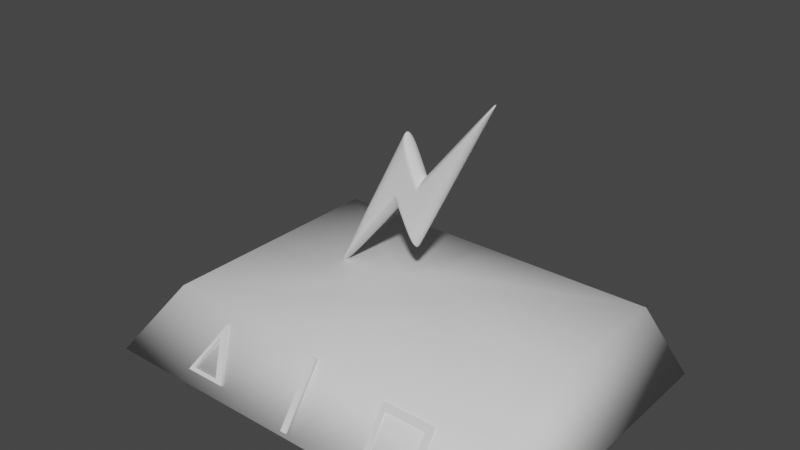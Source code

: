 # Source: thunderBolt.blend  (saved by Blender 2.81.16; exported with 4.5.12 LTS)
import bpy
from mathutils import Matrix  # noqa: F401  (used for matrix-valued properties, if any)

bpy.ops.wm.read_factory_settings(use_empty=True)
scene = bpy.context.scene
scene.name = 'Scene'

# ---- collections
col_collection = bpy.data.collections.new('Collection'); scene.collection.children.link(col_collection)

# ---- world
world_world = bpy.data.worlds.new('World'); scene.world = world_world
world_world.use_nodes = True; world_world.node_tree.nodes.clear()
_N = world_world.node_tree.nodes; _L = world_world.node_tree.links
n0 = _N.new('ShaderNodeOutputWorld'); n0.name = 'World Output'; n0.location = (300, 300)
n1 = _N.new('ShaderNodeBackground'); n1.name = 'Background'; n1.location = (10, 300)
n1.inputs[0].default_value = (0.05088, 0.05088, 0.05088, 1.0)
_L.new(n1.outputs[0], n0.inputs[0])
n0.is_active_output = True
world_world.color = (0.05088, 0.05088, 0.05088)
world_world.use_sun_shadow = False
world_world.sun_shadow_jitter_overblur = 0.0

# ---- meshes
me_plane = bpy.data.meshes.new('Plane')
me_plane.from_pydata([(-1.43, -0.795, -1.577), (-0.6194, -0.795, -1.577), (-1.43, -0.1208, -2.026), (-0.6194, -0.1208, -2.026), (-1.365, -0.2047, -1.971), (-1.365, -0.7399, -1.614), (-0.7215, -0.7399, -1.614), (-0.7215, -0.2047, -1.971), (-1.365, -0.1847, -1.942), (-1.365, -0.7199, -1.585), (-0.7215, -0.7199, -1.585), (-0.7215, -0.1847, -1.942), (-1.43, -0.1009, -1.998), (-1.43, -0.7751, -1.548), (-0.6194, -0.7751, -1.548), (-0.6194, -0.1009, -1.998), (-4.24, -0.1299, -2.02), (-4.589, -0.7908, -1.578), (-3.942, -0.791, -1.578), (-4.502, -0.7435, -1.61), (-4.077, -0.7436, -1.61), (-4.272, -0.3098, -1.9), (-4.502, -0.7236, -1.581), (-4.077, -0.7237, -1.582), (-4.272, -0.2899, -1.872), (-4.589, -0.771, -1.549), (-3.942, -0.7711, -1.55), (-4.24, -0.11, -1.992)], [], [(5, 0, 2, 4), (6, 1, 0, 5), (7, 3, 1, 6), (4, 2, 3, 7), (9, 8, 12, 13), (10, 9, 13, 14), (11, 10, 14, 15), (8, 11, 15, 12), (4, 7, 11, 8), (6, 5, 9, 10), (1, 3, 15, 14), (2, 0, 13, 12), (7, 6, 10, 11), (5, 4, 8, 9), (3, 2, 12, 15), (0, 1, 14, 13), (19, 20, 18, 17), (21, 19, 17, 16), (20, 21, 16, 18), (22, 25, 26, 23), (24, 27, 25, 22), (23, 26, 27, 24), (17, 25, 27, 16), (20, 23, 24, 21), (19, 22, 23, 20), (16, 27, 26, 18), (18, 26, 25, 17), (21, 24, 22, 19)])
_uv = me_plane.uv_layers.new(name='UVMap')
_uv.uv.foreach_set('vector', [0.1031, 0.1031, 0.0, 0.0, 0.0, 1.0, 0.1031, 0.8969, 0.8969, 0.1031, 1.0, 0.0, 0.0, 0.0, 0.1031, 0.1031, 0.8969, 0.8969, 1.0, 1.0, 1.0, 0.0, 0.8969, 0.1031, 0.1031, 0.8969, 0.0, 1.0, 1.0, 1.0, 0.8969, 0.8969, 0.1031, 0.1031, 0.1031, 0.8969, 0.0, 1.0, 0.0, 0.0, 0.8969, 0.1031, 0.1031, 0.1031, 0.0, 0.0, 1.0, 0.0, 0.8969, 0.8969, 0.8969, 0.1031, 1.0, 0.0, 1.0, 1.0, 0.1031, 0.8969, 0.8969, 0.8969, 1.0, 1.0, 0.0, 1.0, 0.1031, 0.8969, 0.8969, 0.8969, 0.8969, 0.8969, 0.1031, 0.8969, 0.8969, 0.1031, 0.1031, 0.1031, 0.1031, 0.1031, 0.8969, 0.1031, 1.0, 0.0, 1.0, 1.0, 1.0, 1.0, 1.0, 0.0, 0.0, 1.0, 0.0, 0.0, 0.0, 0.0, 0.0, 1.0, 0.8969, 0.8969, 0.8969, 0.1031, 0.8969, 0.1031, 0.8969, 0.8969, 0.1031, 0.1031, 0.1031, 0.8969, 0.1031, 0.8969, 0.1031, 0.1031, 1.0, 1.0, 0.0, 1.0, 0.0, 1.0, 1.0, 1.0, 0.0, 0.0, 1.0, 0.0, 1.0, 0.0, 0.0, 0.0, 0.0, 0.0, 0.0, 0.0, 0.0, 0.0, 0.0, 0.0, 0.0, 0.0, 0.0, 0.0, 0.0, 0.0, 0.0, 0.0, 0.0, 0.0, 0.0, 0.0, 0.0, 0.0, 0.0, 0.0, 0.0, 0.0, 0.0, 0.0, 0.0, 0.0, 0.0, 0.0, 0.0, 0.0, 0.0, 0.0, 0.0, 0.0, 0.0, 0.0, 0.0, 0.0, 0.0, 0.0, 0.0, 0.0, 0.0, 0.0, 0.0, 0.0, 0.0, 0.0, 0.0, 0.0, 0.0, 0.0, 0.0, 0.0, 0.0, 0.0, 0.0, 0.0, 0.0, 0.0, 0.0, 0.0, 0.0, 0.0, 0.0, 0.0, 0.0, 0.0, 0.0, 0.0, 0.0, 0.0, 0.0, 0.0, 0.0, 0.0, 0.0, 0.0, 0.0, 0.0, 0.0, 0.0, 0.0, 0.0, 0.0, 0.0, 0.0, 0.0, 0.0, 0.0, 0.0, 0.0])
me_plane.use_remesh_preserve_volume = False
me_plane.use_remesh_preserve_attributes = False
me_plane.use_mirror_vertex_groups = False
me_plane.update()
me_plane_002 = bpy.data.meshes.new('Plane.002')
me_plane_002.from_pydata([(0.1617, -0.8723, -1.523), (0.1617, -0.009328, -2.104), (0.06667, 0.01063, -2.075), (0.06667, -0.8524, -1.494), (0.06667, -0.009328, -2.104), (0.06667, -0.8723, -1.523), (0.1617, -0.8524, -1.494), (0.1617, 0.01063, -2.075)], [], [(0, 5, 4, 1), (5, 3, 2, 4), (0, 1, 7, 6), (1, 4, 2, 7), (6, 3, 5, 0), (7, 2, 3, 6)])
_uv = me_plane_002.uv_layers.new(name='UVMap')
_uv.uv.foreach_set('vector', [1.0, 0.0, 1.0, 0.0, 1.0, 1.0, 1.0, 1.0, 1.0, 0.0, 1.0, 0.0, 1.0, 1.0, 1.0, 1.0, 1.0, 0.0, 1.0, 1.0, 1.0, 1.0, 1.0, 0.0, 1.0, 1.0, 1.0, 1.0, 1.0, 1.0, 1.0, 1.0, 1.0, 0.0, 1.0, 0.0, 1.0, 0.0, 1.0, 0.0, 1.0, 1.0, 1.0, 1.0, 1.0, 0.0, 1.0, 0.0])
me_plane_002.use_remesh_preserve_volume = False
me_plane_002.use_remesh_preserve_attributes = False
me_plane_002.use_mirror_vertex_groups = False
me_plane_002.update()
me_cylinder_000 = bpy.data.meshes.new('Cylinder.000')
me_cylinder_000.from_pydata([(2.698, 1.715, -0.01148), (-2.709, 1.715, -0.01152), (-2.698, -1.988, -0.01154), (2.709, -1.988, -0.0115), (0.005683, -1.988, -0.01152), (-0.005703, 1.715, -0.0115), (-2.704, -0.361, -0.01153), (2.704, -0.361, -0.01149), (3.286, 1.959, -0.9878), (-3.3, 1.959, -0.9878), (-3.286, -2.684, -0.9878), (3.3, -2.684, -0.9878), (0.006917, -2.684, -0.9878), (-0.006951, 1.959, -0.9878), (-3.293, -0.3652, -0.9878), (3.294, -0.3652, -0.9878), (0.1811, -0.00771, 0.06719), (0.1672, 0.06345, 0.06719), (-0.0007464, 0.175, 0.06719), (-0.1674, 0.06329, 0.06719), (0.1674, -0.07529, 0.06719), (0.001095, -0.1874, 0.06718), (0.5072, -0.01001, 0.06617), (-0.002605, 0.5003, 0.06618), (0.4698, -0.1981, 0.06617), (-0.5071, -0.01001, 0.06617), (0.002589, -0.514, 0.06617), (0.4684, 0.1876, 0.06618), (-0.4687, 0.1869, 0.06617), (-0.4694, -0.1988, 0.06617), (0.0001406, -0.3652, -0.9878), (-0.1676, -0.07539, 0.06719), (-0.1813, -0.006004, 0.06719), (-0.0001139, -0.006857, 0.06719)], [], [(27, 22, 7, 0), (28, 23, 5, 1), (23, 27, 0, 5), (22, 24, 3, 7), (29, 25, 6, 2), (24, 26, 4, 3), (26, 29, 2, 4), (25, 28, 1, 6), (0, 7, 15, 8), (5, 0, 8, 13), (1, 5, 13, 9), (7, 3, 11, 15), (2, 6, 14, 10), (4, 2, 10, 12), (3, 4, 12, 11), (6, 1, 9, 14), (20, 21, 26, 24), (16, 20, 24, 22), (18, 17, 27, 23), (19, 18, 23, 28), (15, 11, 12, 30), (12, 10, 14, 30), (14, 9, 13, 30), (8, 15, 30, 13), (27, 17, 16, 22), (19, 32, 33, 18), (31, 21, 33, 32), (21, 31, 29, 26), (29, 31, 32, 25), (19, 28, 25, 32), (21, 20, 16, 33), (18, 33, 16, 17)])
me_cylinder_000.polygons.foreach_set('use_smooth', [True] * 32)
_uv = me_cylinder_000.uv_layers.new(name='UVMap')
_uv.uv.foreach_set('vector', [1.0, 0.5, 1.0, 0.7557, 1.0, 0.7557, 1.0, 0.5, 0.9167, 0.5, 0.9583, 0.5, 0.9583, 0.5, 0.9167, 0.5, 0.9583, 0.5, 1.0, 0.5, 1.0, 0.5, 0.9583, 0.5, 1.0, 0.7557, 1.0, 1.0, 1.0, 1.0, 1.0, 0.7557, 0.9167, 1.0, 0.9167, 0.7557, 0.9167, 0.7557, 0.9167, 1.0, 1.0, 1.0, 0.9583, 1.0, 0.9583, 1.0, 1.0, 1.0, 0.9583, 1.0, 0.9167, 1.0, 0.9167, 1.0, 0.9583, 1.0, 0.9167, 0.7557, 0.9167, 0.5, 0.9167, 0.5, 0.9167, 0.7557, 1.0, 0.5, 1.0, 0.7557, 1.0, 0.7557, 1.0, 0.5, 0.9583, 0.5, 1.0, 0.5, 1.0, 0.5, 0.9583, 0.5, 0.9167, 0.5, 0.9583, 0.5, 0.9583, 0.5, 0.9167, 0.5, 1.0, 0.7557, 1.0, 1.0, 1.0, 1.0, 1.0, 0.7557, 0.9167, 1.0, 0.9167, 0.7557, 0.9167, 0.7557, 0.9167, 1.0, 0.9583, 1.0, 0.9167, 1.0, 0.9167, 1.0, 0.9583, 1.0, 1.0, 1.0, 0.9583, 1.0, 0.9583, 1.0, 1.0, 1.0, 0.9167, 0.7557, 0.9167, 0.5, 0.9167, 0.5, 0.9167, 0.7557, 1.0, 1.0, 0.9583, 1.0, 0.9583, 1.0, 1.0, 1.0, 1.0, 0.7557, 1.0, 1.0, 1.0, 1.0, 1.0, 0.7557, 0.9583, 0.5, 1.0, 0.5, 1.0, 0.5, 0.9583, 0.5, 0.9167, 0.5, 0.9583, 0.5, 0.9583, 0.5, 0.9167, 0.5, 1.0, 0.7557, 1.0, 1.0, 0.9583, 1.0, 0.0, 0.0, 0.9583, 1.0, 0.9167, 1.0, 0.9167, 0.7557, 0.0, 0.0, 0.9167, 0.7557, 0.9167, 0.5, 0.9583, 0.5, 0.0, 0.0, 1.0, 0.5, 1.0, 0.7557, 0.0, 0.0, 0.9583, 0.5, 1.0, 0.5, 1.0, 0.5, 1.0, 0.7557, 1.0, 0.7557, 0.9167, 0.5, 0.0, 0.0, 0.0, 0.0, 0.9583, 0.5, 0.0, 0.0, 0.9583, 1.0, 0.0, 0.0, 0.0, 0.0, 0.9583, 1.0, 0.0, 0.0, 0.9167, 1.0, 0.9583, 1.0, 0.9167, 1.0, 0.0, 0.0, 0.0, 0.0, 0.9167, 0.7557, 0.9167, 0.5, 0.9167, 0.5, 0.9167, 0.7557, 0.0, 0.0, 0.9583, 1.0, 1.0, 1.0, 1.0, 0.7557, 0.0, 0.0, 0.9583, 0.5, 0.0, 0.0, 1.0, 0.7557, 1.0, 0.5])
me_cylinder_000.use_remesh_fix_poles = True
me_cylinder_000.use_remesh_preserve_attributes = False
me_cylinder_000.use_mirror_vertex_groups = False
me_cylinder_000.update()
me_cube_001 = bpy.data.meshes.new('Cube.001')
me_cube_001.from_pydata([(-1.29, -0.124, -2.282), (-0.1563, -0.1483, -0.1775), (-0.01404, -0.142, -1.626), (1.12, -0.1663, 0.4722), (0.105, -0.148, -0.7751), (-0.2973, -0.1421, -1.027), (-1.225, 0.1512, -2.293), (-0.1532, 0.1275, -0.176), (-0.01091, 0.1338, -1.625), (1.061, 0.1101, 0.4917), (0.08129, 0.1277, -0.7016), (-0.2454, 0.1336, -1.099), (-0.2994, -0.003384, -1.164), (-1.595, 0.01985, -2.741), (-0.1776, -0.01138, 0.05618), (0.1323, -0.01113, -0.6384), (1.427, -0.03436, 0.9387), (0.01039, -0.003136, -1.859), (0.3478, -0.01057, -1.193), (0.2444, 0.1281, -1.121), (0.2561, -0.1478, -1.127), (0.5963, 0.1204, -0.4262), (0.8129, -0.02082, -0.2744), (0.6285, -0.1558, -0.4379), (-0.422, -0.1426, -0.6708), (-0.5098, -0.004056, -0.5996), (-0.4045, 0.1331, -0.6722), (-0.7376, -0.1358, -1.256), (-0.9042, 0.004636, -1.378), (-0.703, 0.1396, -1.261), (-0.2633, -0.1421, -1.099), (-0.2173, 0.1336, -1.162), (-0.2623, -0.003354, -1.247), (1.006, 0.1114, 0.3817), (1.354, -0.03274, 0.7932), (1.061, -0.165, 0.3631), (0.1231, -0.148, -0.8173), (0.1008, 0.1278, -0.7519), (0.07491, -0.148, -0.7064), (0.05433, 0.1277, -0.6412), (0.09661, -0.01116, -0.5585), (-1.226, -0.1254, -2.164), (-1.515, 0.0181, -2.584), (-1.165, 0.1498, -2.174), (-0.3117, -0.1421, -0.9857), (-0.2637, 0.1335, -1.05), (-0.4078, -0.1429, -0.6443), (0.02849, -0.003534, -1.823), (0.002779, 0.1335, -1.598), (0.0004466, -0.1423, -1.6), (-0.4919, -0.004448, -0.5644), (-0.391, 0.1328, -0.6456), (-0.2757, -0.1424, -1.013), (-0.2278, 0.1333, -1.078), (-0.2002, 0.1333, -1.14), (-0.2426, -0.1424, -1.083), (-0.2466, 0.1332, -1.028), (-0.2909, -0.1424, -0.9707), (-0.1738, -0.1479, -0.21), (-0.1994, -0.01089, 0.01304), (-0.1697, 0.1279, -0.2087), (0.0598, 0.1281, -0.7278), (0.07992, 0.1281, -0.7789), (0.09765, -0.1476, -0.8358), (0.0334, 0.1281, -0.6681), (0.04948, -0.1476, -0.7248), (0.3256, -0.01008, -1.236), (0.2276, 0.1285, -1.154), (0.2383, -0.1474, -1.16), (0.07849, -0.1476, -0.7917), (0.13, -0.1485, -0.7443), (0.2531, 0.1279, -1.104), (0.1055, 0.1273, -0.6721), (0.3592, -0.01082, -1.17), (0.1642, -0.0117, -0.5995), (0.2653, -0.148, -1.11), (0.1232, 0.1274, -0.7239), (0.1463, -0.1484, -0.7881), (-0.3514, -0.1411, -1.095), (-0.2988, 0.1345, -1.164), (-0.3701, -0.002117, -1.25), (-0.4393, -0.1422, -0.7027), (-0.5313, -0.003582, -0.642), (-0.4208, 0.1334, -0.7044), (-0.3128, 0.1344, -1.112), (-0.3615, -0.1412, -1.05)], [], [(75, 23, 22, 73), (68, 20, 18, 66), (80, 12, 11, 79), (40, 14, 7, 39), (34, 16, 9, 33), (74, 15, 10, 72), (32, 17, 8, 31), (42, 13, 6, 43), (41, 0, 13, 42), (30, 2, 17, 32), (70, 4, 15, 74), (35, 3, 16, 34), (38, 1, 14, 40), (78, 5, 12, 80), (66, 18, 19, 67), (73, 22, 21, 71), (46, 24, 25, 50), (50, 25, 26, 51), (81, 27, 28, 82), (82, 28, 29, 83), (63, 69, 4, 36), (57, 44, 24, 46), (77, 35, 23, 75), (85, 41, 27, 81), (56, 45, 11, 53), (84, 83, 29, 43), (62, 67, 19, 37), (76, 33, 9, 72), (71, 21, 33, 76), (61, 62, 37, 10), (70, 3, 35, 77), (68, 63, 36, 20), (23, 35, 34, 22), (5, 30, 32, 12), (12, 32, 31, 11), (22, 34, 33, 21), (79, 84, 43, 6), (51, 26, 45, 56), (78, 0, 41, 85), (52, 5, 44, 57), (4, 38, 40, 15), (27, 41, 42, 28), (28, 42, 43, 29), (15, 40, 39, 10), (69, 52, 57, 65), (60, 51, 56, 64), (2, 30, 55, 49), (11, 31, 54, 53), (31, 8, 48, 54), (64, 56, 53, 61), (65, 57, 46, 58), (30, 5, 52, 55), (59, 50, 51, 60), (58, 46, 50, 59), (17, 47, 48, 8), (2, 49, 47, 17), (1, 58, 59, 14), (14, 59, 60, 7), (38, 65, 58, 1), (39, 64, 61, 10), (7, 60, 64, 39), (4, 69, 65, 38), (49, 55, 63, 68), (53, 54, 62, 61), (54, 48, 67, 62), (55, 52, 69, 63), (47, 66, 67, 48), (49, 68, 66, 47), (4, 70, 77, 36), (19, 71, 76, 37), (37, 76, 72, 10), (36, 77, 75, 20), (18, 73, 71, 19), (3, 70, 74, 16), (16, 74, 72, 9), (20, 75, 73, 18), (5, 78, 85, 44), (11, 45, 84, 79), (45, 26, 83, 84), (44, 85, 81, 24), (25, 82, 83, 26), (24, 81, 82, 25), (0, 78, 80, 13), (13, 80, 79, 6)])
me_cube_001.polygons.foreach_set('use_smooth', [True] * 84)
_uv = me_cube_001.uv_layers.new(name='UVMap')
_uv.uv.foreach_set('vector', [0.0, 0.0, 0.0, 0.0, 0.0, 0.0, 0.0, 0.0, 0.0, 0.0, 0.0, 0.0, 0.0, 0.0, 0.0, 0.0, 0.0, 0.0, 0.0, 0.0, 0.0, 0.0, 0.0, 0.0, 0.0, 0.0, 0.0, 0.0, 0.0, 0.0, 0.0, 0.0, 0.0, 0.0, 0.0, 0.0, 0.0, 0.0, 0.0, 0.0, 0.0, 0.0, 0.0, 0.0, 0.0, 0.0, 0.0, 0.0, 0.0, 0.0, 0.0, 0.0, 0.0, 0.0, 0.0, 0.0, 0.0, 0.0, 0.0, 0.0, 0.0, 0.0, 0.0, 0.0, 0.0, 0.0, 0.0, 0.0, 0.0, 0.0, 0.0, 0.0, 0.0, 0.0, 0.0, 0.0, 0.0, 0.0, 0.0, 0.0, 0.0, 0.0, 0.0, 0.0, 0.0, 0.0, 0.0, 0.0, 0.0, 0.0, 0.0, 0.0, 0.0, 0.0, 0.0, 0.0, 0.0, 0.0, 0.0, 0.0, 0.0, 0.0, 0.0, 0.0, 0.0, 0.0, 0.0, 0.0, 0.0, 0.0, 0.0, 0.0, 0.0, 0.0, 0.0, 0.0, 0.0, 0.0, 0.0, 0.0, 0.0, 0.0, 0.0, 0.0, 0.0, 0.0, 0.0, 0.0, 0.0, 0.0, 0.0, 0.0, 0.0, 0.0, 0.0, 0.0, 0.0, 0.0, 0.0, 0.0, 0.0, 0.0, 0.0, 0.0, 0.0, 0.0, 0.0, 0.0, 0.0, 0.0, 0.0, 0.0, 0.0, 0.0, 0.0, 0.0, 0.0, 0.0, 0.0, 0.0, 0.0, 0.0, 0.0, 0.0, 0.0, 0.0, 0.0, 0.0, 0.0, 0.0, 0.0, 0.0, 0.0, 0.0, 0.0, 0.0, 0.0, 0.0, 0.0, 0.0, 0.0, 0.0, 0.0, 0.0, 0.0, 0.0, 0.0, 0.0, 0.0, 0.0, 0.0, 0.0, 0.0, 0.0, 0.0, 0.0, 0.0, 0.0, 0.0, 0.0, 0.0, 0.0, 0.0, 0.0, 0.0, 0.0, 0.0, 0.0, 0.0, 0.0, 0.0, 0.0, 0.0, 0.0, 0.0, 0.0, 0.0, 0.0, 0.0, 0.0, 0.0, 0.0, 0.0, 0.0, 0.0, 0.0, 0.0, 0.0, 0.0, 0.0, 0.0, 0.0, 0.0, 0.0, 0.0, 0.0, 0.0, 0.0, 0.0, 0.0, 0.0, 0.0, 0.0, 0.0, 0.0, 0.0, 0.0, 0.0, 0.0, 0.0, 0.0, 0.0, 0.0, 0.0, 0.0, 0.0, 0.0, 0.0, 0.0, 0.0, 0.0, 0.0, 0.0, 0.0, 0.0, 0.0, 0.0, 0.0, 0.0, 0.0, 0.0, 0.0, 0.0, 0.0, 0.0, 0.0, 0.0, 0.0, 0.0, 0.0, 0.0, 0.0, 0.0, 0.0, 0.0, 0.0, 0.0, 0.0, 0.0, 0.0, 0.0, 0.0, 0.0, 0.0, 0.0, 0.0, 0.0, 0.0, 0.0, 0.0, 0.0, 0.0, 0.0, 0.0, 0.0, 0.0, 0.0, 0.0, 0.0, 0.0, 0.0, 0.0, 0.0, 0.0, 0.0, 0.0, 0.0, 0.0, 0.0, 0.0, 0.0, 0.0, 0.0, 0.0, 0.0, 0.0, 0.0, 0.0, 0.0, 0.0, 0.0, 0.0, 0.0, 0.0, 0.0, 0.0, 0.0, 0.0, 0.0, 0.0, 0.0, 0.0, 0.0, 0.0, 0.0, 0.0, 0.0, 0.0, 0.0, 0.0, 0.0, 0.0, 0.0, 0.0, 0.0, 0.0, 0.0, 0.0, 0.0, 0.0, 0.0, 0.0, 0.0, 0.0, 0.0, 0.0, 0.0, 0.0, 0.0, 0.0, 0.0, 0.0, 0.0, 0.0, 0.0, 0.0, 0.0, 0.0, 0.0, 0.0, 0.0, 0.0, 0.0, 0.0, 0.0, 0.0, 0.0, 0.0, 0.0, 0.0, 0.0, 0.0, 0.0, 0.0, 0.0, 0.0, 0.0, 0.0, 0.0, 0.0, 0.0, 0.0, 0.0, 0.0, 0.0, 0.0, 0.0, 0.0, 0.0, 0.0, 0.0, 0.0, 0.0, 0.0, 0.0, 0.0, 0.0, 0.0, 0.0, 0.0, 0.0, 0.0, 0.0, 0.0, 0.0, 0.0, 0.0, 0.0, 0.0, 0.0, 0.0, 0.0, 0.0, 0.0, 0.0, 0.0, 0.0, 0.0, 0.0, 0.0, 0.0, 0.0, 0.0, 0.0, 0.0, 0.0, 0.0, 0.0, 0.0, 0.0, 0.0, 0.0, 0.0, 0.0, 0.0, 0.0, 0.0, 0.0, 0.0, 0.0, 0.0, 0.0, 0.0, 0.0, 0.0, 0.0, 0.0, 0.0, 0.0, 0.0, 0.0, 0.0, 0.0, 0.0, 0.0, 0.0, 0.0, 0.0, 0.0, 0.0, 0.0, 0.0, 0.0, 0.0, 0.0, 0.0, 0.0, 0.0, 0.0, 0.0, 0.0, 0.0, 0.0, 0.0, 0.0, 0.0, 0.0, 0.0, 0.0, 0.0, 0.0, 0.0, 0.0, 0.0, 0.0, 0.0, 0.0, 0.0, 0.0, 0.0, 0.0, 0.0, 0.0, 0.0, 0.0, 0.0, 0.0, 0.0, 0.0, 0.0, 0.0, 0.0, 0.0, 0.0, 0.0, 0.0, 0.0, 0.0, 0.0, 0.0, 0.0, 0.0, 0.0, 0.0, 0.0, 0.0, 0.0, 0.0, 0.0, 0.0, 0.0, 0.0, 0.0, 0.0, 0.0, 0.0, 0.0, 0.0, 0.0, 0.0, 0.0, 0.0, 0.0, 0.0, 0.0, 0.0, 0.0, 0.0, 0.0, 0.0, 0.0, 0.0, 0.0, 0.0, 0.0, 0.0, 0.0, 0.0, 0.0, 0.0, 0.0, 0.0, 0.0, 0.0, 0.0, 0.0, 0.0, 0.0, 0.0, 0.0, 0.0, 0.0, 0.0, 0.0, 0.0, 0.0, 0.0, 0.0, 0.0, 0.0, 0.0, 0.0, 0.0, 0.0, 0.0, 0.0, 0.0, 0.0, 0.0, 0.0, 0.0, 0.0, 0.0, 0.0, 0.0, 0.0, 0.0, 0.0, 0.0, 0.0, 0.0, 0.0, 0.0, 0.0, 0.0, 0.0, 0.0, 0.0, 0.0, 0.0, 0.0, 0.0, 0.0, 0.0, 0.0, 0.0, 0.0, 0.0, 0.0, 0.0, 0.0, 0.0, 0.0, 0.0, 0.0, 0.0, 0.0, 0.0, 0.0, 0.0, 0.0, 0.0, 0.0, 0.0, 0.0, 0.0, 0.0, 0.0, 0.0, 0.0, 0.0, 0.0, 0.0, 0.0, 0.0, 0.0, 0.0, 0.0, 0.0, 0.0, 0.0, 0.0, 0.0, 0.0, 0.0, 0.0, 0.0, 0.0, 0.0, 0.0, 0.0, 0.0])
me_cube_001.use_remesh_preserve_volume = False
me_cube_001.use_remesh_preserve_attributes = False
me_cube_001.use_mirror_vertex_groups = False
me_cube_001.update()

# ---- objects
ob_clue2 = bpy.data.objects.new('clue2', me_plane)
ob_split = bpy.data.objects.new('split', me_plane_002)
ob_thunderboltpiedestal = bpy.data.objects.new('thunderboltPiedestal', me_cylinder_000)
ob_thunderbolt = bpy.data.objects.new('thunderBolt', me_cube_001)

# ---- transforms, parenting, visibility, modifiers, constraints
ob_clue2.location = (2.621, -4.12, -2.46)
ob_clue2.rotation_euler = (1.541, 2.219e-16, 2.154e-16)
ob_clue2.lineart.crease_threshold = 0.0
ob_split.location = (-0.1358, -4.173, -2.453)
ob_split.rotation_euler = (1.541, 2.219e-16, 2.154e-16)
ob_split.lineart.crease_threshold = 0.0
ob_thunderboltpiedestal.location = (0.0, 0.0, -2.47)
ob_thunderboltpiedestal.lineart.crease_threshold = 0.0
ob_thunderbolt.location = (0.0, 0.0, 0.0)
ob_thunderbolt.lineart.crease_threshold = 0.0
_m = ob_thunderbolt.modifiers.new('Subdivision', 'SUBSURF')
_m.uv_smooth = 'PRESERVE_CORNERS'
_m.show_only_control_edges = False

# ---- collection membership
col_collection.objects.link(ob_clue2)
col_collection.objects.link(ob_split)
col_collection.objects.link(ob_thunderboltpiedestal)
col_collection.objects.link(ob_thunderbolt)

# ---- scene / render settings (as saved in the file)
scene.frame_start = 1; scene.frame_end = 250; scene.frame_set(0)
scene.render.engine = 'BLENDER_EEVEE_NEXT'
scene.cycles.use_denoising = False
scene.cycles.samples = 128
scene.cycles.sampling_pattern = 'TABULATED_SOBOL'
scene.cycles.use_adaptive_sampling = False
scene.cycles.use_light_tree = False
scene.view_settings.view_transform = 'Filmic'
bpy.context.view_layer.update()

# ---- added for rendering (the .blend has no active camera and no usable light): camera, sun
cam_auto = bpy.data.cameras.new('AutoCamera')
cam_auto.lens = 50.0
cam_auto.sensor_width = 36.0
cam_auto.clip_end = 1000.0
ob_auto_camera = bpy.data.objects.new('AutoCamera', cam_auto)
scene.collection.objects.link(ob_auto_camera)
ob_auto_camera.location = (8.51226, -10.5881, 5.55043)
ob_auto_camera.rotation_euler = (1.09748, -7.21219e-08, 0.694738)
scene.camera = ob_auto_camera
light_auto_sun = bpy.data.lights.new('AutoSun', 'SUN')
light_auto_sun.energy = 3.0
light_auto_sun.angle = 0.0523599
ob_auto_sun = bpy.data.objects.new('AutoSun', light_auto_sun)
scene.collection.objects.link(ob_auto_sun)
ob_auto_sun.rotation_euler = (0.872665, 0.174533, 0.523599)
bpy.context.view_layer.update()
